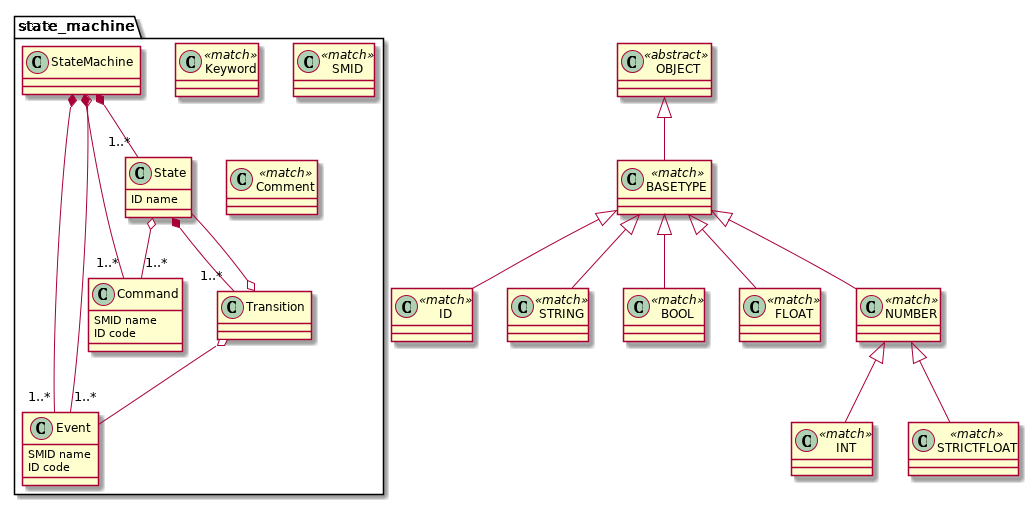

The diagram above was rendered by PlantUML. Its source (embedded in the PNG):
@startuml
            set namespaceSeparator .
        state_machine.StateMachine *-- "1..*" state_machine.Event
state_machine.StateMachine o-- "1..*" state_machine.Event
state_machine.StateMachine *-- "1..*" state_machine.Command
state_machine.StateMachine *-- "1..*" state_machine.State
class state_machine.StateMachine  {
}


class state_machine.Keyword <<match>> {
}


class state_machine.Event  {
SMID name
ID code
}


class state_machine.Command  {
SMID name
ID code
}


state_machine.State o-- "1..*" state_machine.Command
state_machine.State *-- "1..*" state_machine.Transition
class state_machine.State  {
ID name
}


state_machine.Transition o-- state_machine.Event
state_machine.Transition o-- state_machine.State
class state_machine.Transition  {
}


class state_machine.SMID <<match>> {
}


class state_machine.Comment <<match>> {
}


class ID <<match>> {
}


class STRING <<match>> {
}


class BOOL <<match>> {
}


class INT <<match>> {
}


class FLOAT <<match>> {
}


class STRICTFLOAT <<match>> {
}


class NUMBER <<match>> {
}

NUMBER <|-- STRICTFLOAT
NUMBER <|-- INT

class BASETYPE <<match>> {
}

BASETYPE <|-- NUMBER
BASETYPE <|-- FLOAT
BASETYPE <|-- BOOL
BASETYPE <|-- ID
BASETYPE <|-- STRING

class OBJECT <<abstract>> {
}

OBJECT <|-- BASETYPE

@enduml